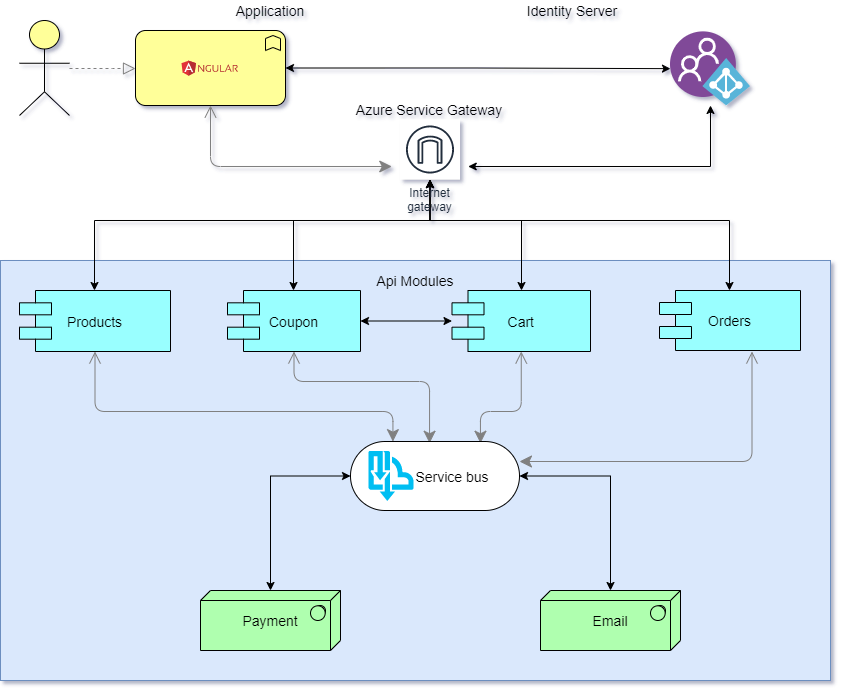

The diagram above was exported from draw.io. Its source (the exported page's mxGraphModel, read from the mxfile embedded in the PNG):
<mxGraphModel dx="1447" dy="867" grid="1" gridSize="10" guides="1" tooltips="1" connect="1" arrows="1" fold="1" page="1" pageScale="1" pageWidth="850" pageHeight="1100" math="0" shadow="1">
  <root>
    <mxCell id="0" />
    <mxCell id="1" parent="0" />
    <mxCell id="dKdSaXE48SgPbhcamS2K-30" value="" style="whiteSpace=wrap;html=1;strokeWidth=1;fontSize=14;fillColor=#dae8fc;strokeColor=#6c8ebf;" parent="1" vertex="1">
      <mxGeometry y="300" width="830" height="420" as="geometry" />
    </mxCell>
    <mxCell id="dKdSaXE48SgPbhcamS2K-35" value="&lt;div&gt;Payment&lt;/div&gt;" style="html=1;whiteSpace=wrap;fillColor=#AFFFAF;shape=mxgraph.archimate3.tech;techType=sysSw;fontSize=14;" parent="1" vertex="1">
      <mxGeometry x="200" y="630" width="140" height="60" as="geometry" />
    </mxCell>
    <mxCell id="dKdSaXE48SgPbhcamS2K-37" value="&lt;div&gt;Email&lt;/div&gt;" style="html=1;whiteSpace=wrap;fillColor=#AFFFAF;shape=mxgraph.archimate3.tech;techType=sysSw;fontSize=14;" parent="1" vertex="1">
      <mxGeometry x="540" y="630" width="140" height="60" as="geometry" />
    </mxCell>
    <mxCell id="dKdSaXE48SgPbhcamS2K-41" style="edgeStyle=elbowEdgeStyle;rounded=1;elbow=vertical;html=1;startSize=10;endArrow=open;endFill=0;endSize=10;jettySize=auto;orthogonalLoop=1;strokeColor=#808080;fontSize=14;startArrow=classic;startFill=1;" parent="1" source="dKdSaXE48SgPbhcamS2K-45" edge="1">
      <mxGeometry relative="1" as="geometry">
        <Array as="points">
          <mxPoint x="599" y="501" />
        </Array>
        <mxPoint x="751.5" y="391" as="targetPoint" />
      </mxGeometry>
    </mxCell>
    <mxCell id="dKdSaXE48SgPbhcamS2K-42" style="edgeStyle=elbowEdgeStyle;rounded=1;elbow=vertical;html=1;startSize=10;endArrow=open;endFill=0;endSize=10;jettySize=auto;orthogonalLoop=1;strokeColor=#808080;fontSize=14;entryX=0.5;entryY=1;exitX=0.769;exitY=0.025;exitPerimeter=0;startArrow=classic;startFill=1;" parent="1" source="dKdSaXE48SgPbhcamS2K-45" target="dKdSaXE48SgPbhcamS2K-51" edge="1">
      <mxGeometry relative="1" as="geometry">
        <Array as="points">
          <mxPoint x="499" y="451" />
        </Array>
      </mxGeometry>
    </mxCell>
    <mxCell id="dKdSaXE48SgPbhcamS2K-43" style="edgeStyle=elbowEdgeStyle;rounded=1;elbow=vertical;html=1;startSize=10;endArrow=open;endFill=0;endSize=10;jettySize=auto;orthogonalLoop=1;strokeColor=#808080;fontSize=14;entryX=0.5;entryY=1;exitX=0.468;exitY=0.025;exitPerimeter=0;startArrow=classic;startFill=1;" parent="1" source="dKdSaXE48SgPbhcamS2K-45" target="dKdSaXE48SgPbhcamS2K-49" edge="1">
      <mxGeometry relative="1" as="geometry">
        <Array as="points">
          <mxPoint x="389" y="421" />
        </Array>
      </mxGeometry>
    </mxCell>
    <mxCell id="dKdSaXE48SgPbhcamS2K-44" style="edgeStyle=elbowEdgeStyle;rounded=1;elbow=vertical;html=1;startSize=10;endArrow=open;endFill=0;endSize=10;jettySize=auto;orthogonalLoop=1;strokeColor=#808080;fontSize=14;exitX=0.251;exitY=0.002;exitPerimeter=0;startArrow=classic;startFill=1;" parent="1" source="dKdSaXE48SgPbhcamS2K-45" target="dKdSaXE48SgPbhcamS2K-47" edge="1">
      <mxGeometry relative="1" as="geometry">
        <Array as="points">
          <mxPoint x="279" y="451" />
        </Array>
      </mxGeometry>
    </mxCell>
    <mxCell id="Gj5sEKvtkjVfNAcNxuKs-22" style="edgeStyle=orthogonalEdgeStyle;rounded=0;orthogonalLoop=1;jettySize=auto;html=1;entryX=0.5;entryY=0;entryDx=0;entryDy=0;entryPerimeter=0;startArrow=classic;startFill=1;" edge="1" parent="1" source="dKdSaXE48SgPbhcamS2K-45" target="dKdSaXE48SgPbhcamS2K-35">
      <mxGeometry relative="1" as="geometry" />
    </mxCell>
    <mxCell id="Gj5sEKvtkjVfNAcNxuKs-23" style="edgeStyle=orthogonalEdgeStyle;rounded=0;orthogonalLoop=1;jettySize=auto;html=1;entryX=0.5;entryY=0;entryDx=0;entryDy=0;entryPerimeter=0;startArrow=classic;startFill=1;" edge="1" parent="1" source="dKdSaXE48SgPbhcamS2K-45" target="dKdSaXE48SgPbhcamS2K-37">
      <mxGeometry relative="1" as="geometry" />
    </mxCell>
    <mxCell id="dKdSaXE48SgPbhcamS2K-45" value="&amp;nbsp; &amp;nbsp; &amp;nbsp; &amp;nbsp; &amp;nbsp;Service bus" style="html=1;whiteSpace=wrap;shape=mxgraph.archimate3.service;fontSize=14;" parent="1" vertex="1">
      <mxGeometry x="350" y="481" width="169" height="69" as="geometry" />
    </mxCell>
    <mxCell id="dKdSaXE48SgPbhcamS2K-46" style="edgeStyle=elbowEdgeStyle;rounded=1;elbow=vertical;html=1;startSize=10;endArrow=open;endFill=0;endSize=10;jettySize=auto;orthogonalLoop=1;strokeColor=#808080;fontSize=14;startArrow=classic;startFill=1;entryX=0.5;entryY=1;entryDx=0;entryDy=0;entryPerimeter=0;" parent="1" target="dKdSaXE48SgPbhcamS2K-54" edge="1">
      <mxGeometry relative="1" as="geometry">
        <mxPoint x="391.25" y="206" as="sourcePoint" />
        <Array as="points">
          <mxPoint x="330" y="206" />
        </Array>
      </mxGeometry>
    </mxCell>
    <mxCell id="dKdSaXE48SgPbhcamS2K-47" value="Products" style="shape=component;align=center;fillColor=#99ffff;gradientColor=none;fontSize=14;" parent="1" vertex="1">
      <mxGeometry x="19" y="330" width="151" height="61" as="geometry" />
    </mxCell>
    <mxCell id="Gj5sEKvtkjVfNAcNxuKs-18" style="edgeStyle=orthogonalEdgeStyle;rounded=0;orthogonalLoop=1;jettySize=auto;html=1;startArrow=classic;startFill=1;" edge="1" parent="1" source="dKdSaXE48SgPbhcamS2K-49" target="dKdSaXE48SgPbhcamS2K-51">
      <mxGeometry relative="1" as="geometry" />
    </mxCell>
    <mxCell id="dKdSaXE48SgPbhcamS2K-49" value="Coupon" style="shape=component;align=center;fillColor=#99ffff;gradientColor=none;fontSize=14;" parent="1" vertex="1">
      <mxGeometry x="227" y="330" width="133" height="61" as="geometry" />
    </mxCell>
    <mxCell id="dKdSaXE48SgPbhcamS2K-51" value="Cart" style="shape=component;align=center;fillColor=#99ffff;gradientColor=none;fontSize=14;" parent="1" vertex="1">
      <mxGeometry x="451.5" y="330" width="138.5" height="61" as="geometry" />
    </mxCell>
    <mxCell id="dKdSaXE48SgPbhcamS2K-53" value="Orders" style="shape=component;align=center;fillColor=#99ffff;gradientColor=none;fontSize=14;" parent="1" vertex="1">
      <mxGeometry x="659" y="330" width="141" height="60" as="geometry" />
    </mxCell>
    <mxCell id="Gj5sEKvtkjVfNAcNxuKs-1" value="" style="edgeStyle=orthogonalEdgeStyle;rounded=0;orthogonalLoop=1;jettySize=auto;html=1;startArrow=classic;startFill=1;" edge="1" parent="1" source="dKdSaXE48SgPbhcamS2K-54" target="Gj5sEKvtkjVfNAcNxuKs-8">
      <mxGeometry relative="1" as="geometry">
        <mxPoint x="540" y="108" as="targetPoint" />
      </mxGeometry>
    </mxCell>
    <mxCell id="dKdSaXE48SgPbhcamS2K-54" value="" style="html=1;whiteSpace=wrap;fillColor=#ffff99;shape=mxgraph.archimate3.application;appType=func;archiType=rounded;fontSize=14;" parent="1" vertex="1">
      <mxGeometry x="135" y="70" width="150" height="75" as="geometry" />
    </mxCell>
    <mxCell id="Gj5sEKvtkjVfNAcNxuKs-5" style="edgeStyle=orthogonalEdgeStyle;rounded=0;orthogonalLoop=1;jettySize=auto;html=1;startArrow=classic;startFill=1;" edge="1" parent="1" source="Gj5sEKvtkjVfNAcNxuKs-8">
      <mxGeometry relative="1" as="geometry">
        <mxPoint x="590" y="145" as="sourcePoint" />
        <mxPoint x="467.75" y="206" as="targetPoint" />
        <Array as="points">
          <mxPoint x="710" y="206" />
        </Array>
      </mxGeometry>
    </mxCell>
    <mxCell id="dKdSaXE48SgPbhcamS2K-58" value="Api Modules" style="text;html=1;strokeColor=none;fillColor=none;align=center;verticalAlign=middle;whiteSpace=wrap;fontSize=14;" parent="1" vertex="1">
      <mxGeometry x="295" y="310" width="240" height="20" as="geometry" />
    </mxCell>
    <mxCell id="dKdSaXE48SgPbhcamS2K-59" value="Application" style="text;html=1;strokeColor=none;fillColor=none;align=center;verticalAlign=middle;whiteSpace=wrap;fontSize=14;" parent="1" vertex="1">
      <mxGeometry x="150" y="40" width="240" height="20" as="geometry" />
    </mxCell>
    <mxCell id="dKdSaXE48SgPbhcamS2K-61" style="edgeStyle=elbowEdgeStyle;rounded=1;elbow=vertical;html=1;dashed=1;startSize=10;endArrow=block;endFill=0;endSize=10;jettySize=auto;orthogonalLoop=1;strokeColor=#808080;fontSize=14;" parent="1" source="dKdSaXE48SgPbhcamS2K-62" target="dKdSaXE48SgPbhcamS2K-54" edge="1">
      <mxGeometry relative="1" as="geometry" />
    </mxCell>
    <mxCell id="dKdSaXE48SgPbhcamS2K-62" value="" style="html=1;whiteSpace=wrap;fillColor=#ffff99;shape=mxgraph.archimate3.actor;fontSize=14;" parent="1" vertex="1">
      <mxGeometry x="19" y="60" width="50" height="95" as="geometry" />
    </mxCell>
    <mxCell id="Gj5sEKvtkjVfNAcNxuKs-6" value="" style="shape=image;verticalLabelPosition=bottom;labelBackgroundColor=#ffffff;verticalAlign=top;aspect=fixed;imageAspect=0;image=data:image/svg+xml,(base64 omitted: 4476 chars);fillColor=#7EA6E0;" vertex="1" parent="1">
      <mxGeometry x="181.5" y="100.69999999999999" width="57" height="15" as="geometry" />
    </mxCell>
    <mxCell id="Gj5sEKvtkjVfNAcNxuKs-8" value="" style="aspect=fixed;html=1;points=[];align=center;image;fontSize=12;image=img/lib/mscae/Azure_AD_B2C.svg;fillColor=#7EA6E0;" vertex="1" parent="1">
      <mxGeometry x="670" y="71.39999999999998" width="80" height="73.6" as="geometry" />
    </mxCell>
    <mxCell id="Gj5sEKvtkjVfNAcNxuKs-13" style="edgeStyle=orthogonalEdgeStyle;rounded=0;orthogonalLoop=1;jettySize=auto;html=1;startArrow=classic;startFill=1;" edge="1" parent="1" source="Gj5sEKvtkjVfNAcNxuKs-12" target="dKdSaXE48SgPbhcamS2K-47">
      <mxGeometry relative="1" as="geometry">
        <Array as="points">
          <mxPoint x="429" y="260" />
          <mxPoint x="94" y="260" />
        </Array>
      </mxGeometry>
    </mxCell>
    <mxCell id="Gj5sEKvtkjVfNAcNxuKs-14" style="edgeStyle=orthogonalEdgeStyle;rounded=0;orthogonalLoop=1;jettySize=auto;html=1;startArrow=classic;startFill=1;" edge="1" parent="1" source="Gj5sEKvtkjVfNAcNxuKs-12" target="dKdSaXE48SgPbhcamS2K-49">
      <mxGeometry relative="1" as="geometry">
        <Array as="points">
          <mxPoint x="429" y="260" />
          <mxPoint x="293" y="260" />
        </Array>
      </mxGeometry>
    </mxCell>
    <mxCell id="Gj5sEKvtkjVfNAcNxuKs-15" style="edgeStyle=orthogonalEdgeStyle;rounded=0;orthogonalLoop=1;jettySize=auto;html=1;startArrow=classic;startFill=1;" edge="1" parent="1" source="Gj5sEKvtkjVfNAcNxuKs-12" target="dKdSaXE48SgPbhcamS2K-51">
      <mxGeometry relative="1" as="geometry">
        <Array as="points">
          <mxPoint x="429" y="260" />
          <mxPoint x="521" y="260" />
        </Array>
      </mxGeometry>
    </mxCell>
    <mxCell id="Gj5sEKvtkjVfNAcNxuKs-16" style="edgeStyle=orthogonalEdgeStyle;rounded=0;orthogonalLoop=1;jettySize=auto;html=1;startArrow=classic;startFill=1;" edge="1" parent="1" source="Gj5sEKvtkjVfNAcNxuKs-12" target="dKdSaXE48SgPbhcamS2K-53">
      <mxGeometry relative="1" as="geometry">
        <Array as="points">
          <mxPoint x="429" y="260" />
          <mxPoint x="729" y="260" />
        </Array>
      </mxGeometry>
    </mxCell>
    <mxCell id="Gj5sEKvtkjVfNAcNxuKs-12" value="Internet&#10;gateway" style="outlineConnect=0;fontColor=#232F3E;gradientColor=none;strokeColor=#232F3E;fillColor=#ffffff;dashed=0;verticalLabelPosition=bottom;verticalAlign=top;align=center;html=1;fontSize=12;fontStyle=0;aspect=fixed;shape=mxgraph.aws4.resourceIcon;resIcon=mxgraph.aws4.internet_gateway;" vertex="1" parent="1">
      <mxGeometry x="399.5" y="159" width="60" height="60" as="geometry" />
    </mxCell>
    <mxCell id="Gj5sEKvtkjVfNAcNxuKs-20" value="" style="verticalLabelPosition=bottom;html=1;verticalAlign=top;align=center;strokeColor=none;fillColor=#00BEF2;shape=mxgraph.azure.service_bus_topics_and_subscriptions;pointerEvents=1;" vertex="1" parent="1">
      <mxGeometry x="368" y="490.5" width="45" height="50" as="geometry" />
    </mxCell>
    <mxCell id="Gj5sEKvtkjVfNAcNxuKs-24" value="Identity Server" style="text;html=1;strokeColor=none;fillColor=none;align=center;verticalAlign=middle;whiteSpace=wrap;fontSize=14;" vertex="1" parent="1">
      <mxGeometry x="451.5" y="40" width="240" height="20" as="geometry" />
    </mxCell>
    <mxCell id="Gj5sEKvtkjVfNAcNxuKs-26" value="Azure Service Gateway" style="text;html=1;strokeColor=none;fillColor=none;align=center;verticalAlign=middle;whiteSpace=wrap;fontSize=14;" vertex="1" parent="1">
      <mxGeometry x="309.5" y="139" width="240" height="20" as="geometry" />
    </mxCell>
  </root>
</mxGraphModel>